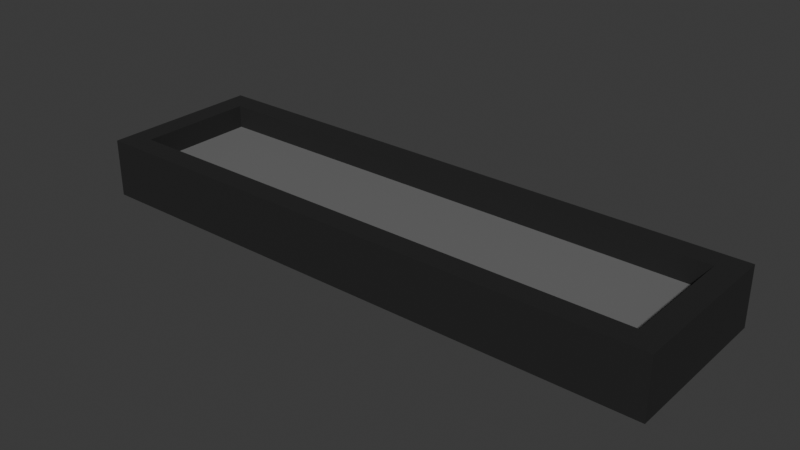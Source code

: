 # Source: annunciator_half_height.blend  (saved by Blender 5.2.45; exported with 4.5.12 LTS)
import bpy
from mathutils import Matrix  # noqa: F401  (used for matrix-valued properties, if any)

bpy.ops.wm.read_factory_settings(use_empty=True)
scene = bpy.context.scene
scene.name = 'Scene'

# ---- collections
col_collection = bpy.data.collections.new('Collection'); scene.collection.children.link(col_collection)

# ---- materials (node trees are filled in below, after node groups)
mat_material_001 = bpy.data.materials.new('Material.001')
mat_material_002 = bpy.data.materials.new('Material.002')

# ---- material node trees
mat_material_001.use_nodes = True; mat_material_001.node_tree.nodes.clear()
_N = mat_material_001.node_tree.nodes; _L = mat_material_001.node_tree.links
n0 = _N.new('ShaderNodeBsdfPrincipled'); n0.name = 'Principled BSDF'; n0.location = (-200, 100)
n0.inputs[0].default_value = (0.01232, 0.01232, 0.01232, 1.0)
n0.inputs[2].default_value = 0.7692
n0.inputs[10].default_value = 0.005
n1 = _N.new('ShaderNodeOutputMaterial'); n1.name = 'Material Output'; n1.location = (200, 100)
_L.new(n0.outputs[0], n1.inputs[0])
n1.is_active_output = True
mat_material_002.use_nodes = True; mat_material_002.node_tree.nodes.clear()
_N = mat_material_002.node_tree.nodes; _L = mat_material_002.node_tree.links
n0 = _N.new('ShaderNodeBsdfPrincipled'); n0.name = 'Principled BSDF'; n0.location = (-200, 100)
n0.inputs[0].default_value = (0.165, 0.165, 0.165, 1.0)
n0.inputs[10].default_value = 0.005
n1 = _N.new('ShaderNodeOutputMaterial'); n1.name = 'Material Output'; n1.location = (200, 100)
_L.new(n0.outputs[0], n1.inputs[0])
n1.is_active_output = True

# ---- world
world_world = bpy.data.worlds.new('World'); scene.world = world_world
world_world.use_nodes = True; world_world.node_tree.nodes.clear()
_N = world_world.node_tree.nodes; _L = world_world.node_tree.links
n0 = _N.new('ShaderNodeOutputWorld'); n0.name = 'World Output'; n0.location = (200, 100)
n1 = _N.new('ShaderNodeBackground'); n1.name = 'Background'; n1.location = (-200, 100)
n1.inputs[0].default_value = (0.05088, 0.05088, 0.05088, 1.0)
_L.new(n1.outputs[0], n0.inputs[0])
n0.is_active_output = True
world_world.color = (0.05088, 0.05088, 0.05088)
world_world.sun_shadow_jitter_overblur = 0.0

# ---- meshes
me_cube_001 = bpy.data.meshes.new('Cube.001')
me_cube_001.from_pydata([(-0.25, -0.07275, -0.025), (-0.23, -0.05275, 0.025), (-0.25, 0.07275, -0.025), (-0.23, 0.05275, 0.025), (0.25, -0.07275, -0.025), (0.23, -0.05275, 0.025), (0.25, 0.07275, -0.025), (0.23, 0.05275, 0.025), (-0.25, -0.07275, 0.025), (-0.25, 0.07275, 0.025), (0.25, 0.07275, 0.025), (0.25, -0.07275, 0.025), (-0.23, -0.05275, 0.005), (-0.23, 0.05275, 0.005), (0.23, 0.05275, 0.005), (0.23, -0.05275, 0.005)], [], [(0, 8, 9, 2), (2, 9, 10, 6), (6, 10, 11, 4), (4, 11, 8, 0), (2, 6, 4, 0), (1, 5, 15, 12), (1, 3, 9, 8), (3, 7, 10, 9), (7, 5, 11, 10), (5, 1, 8, 11), (14, 13, 12, 15), (7, 3, 13, 14), (5, 7, 14, 15), (3, 1, 12, 13)])
me_cube_001.polygons.foreach_set('material_index', [0, 0, 0, 0, 0, 0, 0, 0, 0, 0, 1, 0, 0, 0])
_uv = me_cube_001.uv_layers.new(name='UVMap')
_uv.uv.foreach_set('vector', [0.375, 0.0, 0.625, 0.0, 0.625, 0.25, 0.375, 0.25, 0.375, 0.25, 0.625, 0.25, 0.625, 0.5, 0.375, 0.5, 0.375, 0.5, 0.625, 0.5, 0.625, 0.75, 0.375, 0.75, 0.375, 0.75, 0.625, 0.75, 0.625, 1.0, 0.375, 1.0, 0.125, 0.5, 0.375, 0.5, 0.375, 0.75, 0.125, 0.75, 0.865, 0.7328, 0.635, 0.7328, 0.635, 0.7328, 0.865, 0.7328, 0.865, 0.7328, 0.865, 0.5172, 0.875, 0.5, 0.875, 0.75, 0.865, 0.5172, 0.635, 0.5172, 0.625, 0.5, 0.875, 0.5, 0.635, 0.5172, 0.635, 0.7328, 0.625, 0.75, 0.625, 0.5, 0.635, 0.7328, 0.865, 0.7328, 0.875, 0.75, 0.625, 0.75, 0.635, 0.5172, 0.865, 0.5172, 0.865, 0.7328, 0.635, 0.7328, 0.635, 0.5172, 0.865, 0.5172, 0.865, 0.5172, 0.635, 0.5172, 0.635, 0.7328, 0.635, 0.5172, 0.635, 0.5172, 0.635, 0.7328, 0.865, 0.5172, 0.865, 0.7328, 0.865, 0.7328, 0.865, 0.5172])
me_cube_001.materials.append(mat_material_001)
me_cube_001.materials.append(mat_material_002)
me_cube_001.use_mirror_y = True
me_cube_001.update()

# ---- objects
ob_cube = bpy.data.objects.new('Cube', me_cube_001)

# ---- transforms, parenting, visibility, modifiers, constraints
ob_cube.location = (0.0, 0.0, 0.025)
ob_cube.scale = (1.0, 0.9622, 1.0)
ob_cube.use_mesh_mirror_y = True

# ---- collection membership
col_collection.objects.link(ob_cube)

# ---- scene / render settings (as saved in the file)
scene.frame_start = 1; scene.frame_end = 250; scene.frame_set(1)
scene.render.engine = 'BLENDER_EEVEE_NEXT'
scene.render.bake_bias = 0.0
scene.render.bake_samples = 0
scene.render.compositor_device = 'GPU'
scene.eevee.use_volume_custom_range = False
scene.eevee.fast_gi_thickness_near = 0.1
scene.eevee.fast_gi_thickness_far = 0.0
scene.eevee.ray_tracing_options.screen_trace_thickness = 0.1
bpy.context.view_layer.update()

# ---- added for rendering (the .blend has no active camera and no usable light): camera, sun
cam_auto = bpy.data.cameras.new('AutoCamera')
cam_auto.lens = 50.0
cam_auto.sensor_width = 36.0
cam_auto.clip_end = 1000.0
ob_auto_camera = bpy.data.objects.new('AutoCamera', cam_auto)
scene.collection.objects.link(ob_auto_camera)
ob_auto_camera.location = (0.482627, -0.579152, 0.411101)
ob_auto_camera.rotation_euler = (1.09748, -7.21219e-08, 0.694738)
scene.camera = ob_auto_camera
light_auto_sun = bpy.data.lights.new('AutoSun', 'SUN')
light_auto_sun.energy = 3.0
light_auto_sun.angle = 0.0523599
ob_auto_sun = bpy.data.objects.new('AutoSun', light_auto_sun)
scene.collection.objects.link(ob_auto_sun)
ob_auto_sun.rotation_euler = (0.872665, 0.174533, 0.523599)
bpy.context.view_layer.update()
